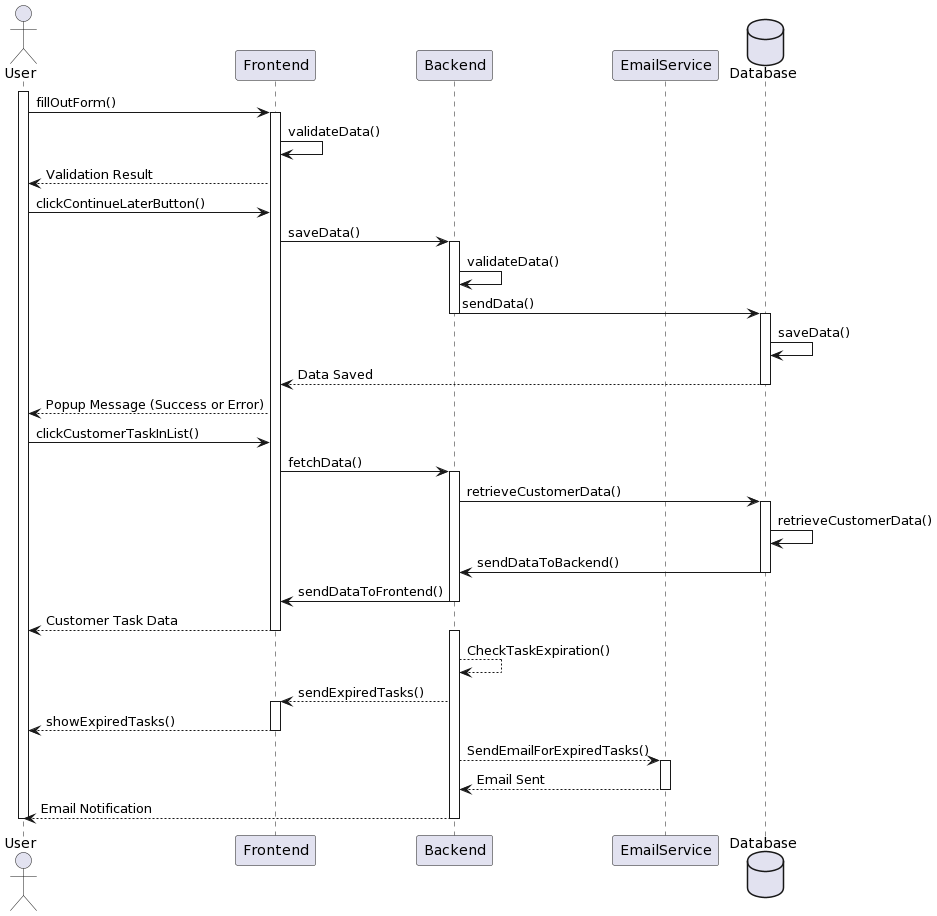

The diagram above was rendered by PlantUML. Its source (embedded in the PNG):
@startuml
actor User
participant Frontend
participant Backend
participant EmailService
database Database

activate User
User -> Frontend: fillOutForm()
activate Frontend
Frontend-> Frontend: validateData()
Frontend--> User: Validation Result

User -> Frontend: clickContinueLaterButton()
Frontend-> Backend: saveData()
activate Backend
Backend -> Backend: validateData()
Backend-> Database: sendData()
deactivate Backend
activate Database
Database -> Database: saveData()
Database --> Frontend: Data Saved
deactivate Database
Frontend --> User: Popup Message (Success or Error)

User -> Frontend: clickCustomerTaskInList()
Frontend -> Backend: fetchData()
activate Backend
Backend -> Database: retrieveCustomerData()
activate Database
Database -> Database: retrieveCustomerData()
Database -> Backend: sendDataToBackend()
deactivate Database
Backend -> Frontend: sendDataToFrontend()
deactivate Backend
Frontend--> User: Customer Task Data
deactivate Frontend

activate Backend
Backend --> Backend: CheckTaskExpiration()
Backend --> Frontend: sendExpiredTasks()
activate Frontend
Frontend --> User: showExpiredTasks()
deactivate Frontend
Backend --> EmailService: SendEmailForExpiredTasks()
activate EmailService
EmailService --> Backend: Email Sent
deactivate EmailService
Backend --> User: Email Notification
deactivate Backend
deactivate User
@enduml